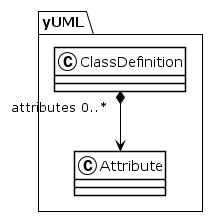

The diagram above was rendered by PlantUML. Its source (embedded in the PNG):
@startuml
!theme plain
package yUML {
class ClassDefinition {
}
ClassDefinition "attributes 0..*" *--> Attribute
class Attribute {
}
}
@enduml